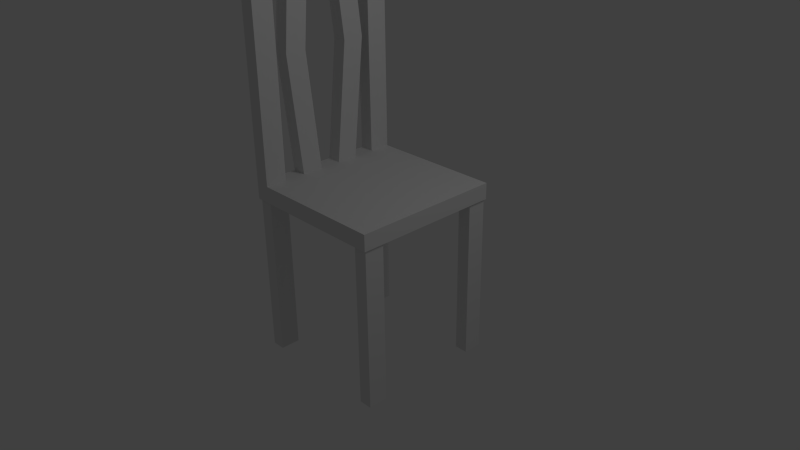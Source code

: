 # Source: chair.blend  (saved by Blender 2.63.0; exported with 4.5.12 LTS)
import bpy
from mathutils import Matrix  # noqa: F401  (used for matrix-valued properties, if any)

bpy.ops.wm.read_factory_settings(use_empty=True)
scene = bpy.context.scene
scene.name = 'Scene'

# ---- collections
col_collection_1 = bpy.data.collections.new('Collection 1'); scene.collection.children.link(col_collection_1)

# ---- materials (node trees are filled in below, after node groups)
mat_material = bpy.data.materials.new('Material')
mat_material.alpha_threshold = 0.0
mat_material.use_transparent_shadow = False
mat_material.roughness = 0.5
mat_material.line_color = (0.0, 0.0, 0.0, 1.0)

# ---- material node trees

# ---- world
world_world = bpy.data.worlds.new('World'); scene.world = world_world
world_world.color = (0.05088, 0.05088, 0.05088)
world_world.use_sun_shadow = False
world_world.sun_shadow_jitter_overblur = 0.0
world_world.cycles.sampling_method = 'MANUAL'
world_world.cycles.sample_map_resolution = 256

# ---- cameras
cam_camera = bpy.data.cameras.new('Camera')
cam_camera.clip_end = 100.0
cam_camera.lens = 35.0
cam_camera.sensor_width = 32.0
cam_camera.sensor_height = 18.0
cam_camera.ortho_scale = 7.314
cam_camera.dof.focus_distance = 0.0
cam_camera.dof.aperture_fstop = 128.0

# ---- lights
light_lamp = bpy.data.lights.new('Lamp', 'POINT')
light_lamp.transmission_factor = 0.0
light_lamp.cutoff_distance = 30.0
light_lamp.energy = 100.0
light_lamp.shadow_buffer_clip_start = 1.001
light_lamp.shadow_soft_size = 1.0
light_lamp.shadow_maximum_resolution = 0.006
light_lamp.use_absolute_resolution = True
light_lamp.cycles.use_multiple_importance_sampling = False

# ---- meshes
me_cube_001 = bpy.data.meshes.new('Cube.001')
me_cube_001.from_pydata([(-0.2992, 0.6848, 1.846), (-0.2992, 0.4188, 1.846), (-0.4774, 0.4188, 1.846), (-0.4774, 0.6848, 1.846), (-0.2992, 0.6848, -0.3905), (-0.2992, 0.4188, -0.3905), (-0.4774, 0.4188, -0.3905), (-0.4774, 0.6848, -0.3905), (1.48, 0.6848, 1.846), (1.48, 0.4188, 1.846), (1.302, 0.4188, 1.846), (1.302, 0.6848, 1.846), (1.48, 0.6848, -0.3905), (1.48, 0.4188, -0.3905), (1.302, 0.4188, -0.3905), (1.302, 0.6848, -0.3905), (-0.2992, 2.373, 1.846), (-0.2992, 2.118, 1.846), (-0.4774, 2.118, 1.846), (-0.4774, 2.373, 1.846), (-0.2992, 2.373, -0.3905), (-0.2992, 2.118, -0.3905), (-0.4774, 2.118, -0.3905), (-0.4774, 2.373, -0.3905), (1.48, 2.373, 1.846), (1.48, 2.118, 1.846), (1.302, 2.118, 1.846), (1.302, 2.373, 1.846), (1.48, 2.373, -0.3905), (1.48, 2.118, -0.3905), (1.302, 2.118, -0.3905), (1.302, 2.373, -0.3905)], [], [(4, 5, 1, 0), (5, 6, 2, 1), (6, 7, 3, 2), (7, 4, 0, 3), (0, 1, 2, 3), (7, 6, 5, 4), (12, 13, 9, 8), (13, 14, 10, 9), (14, 15, 11, 10), (15, 12, 8, 11), (8, 9, 10, 11), (15, 14, 13, 12), (20, 21, 17, 16), (21, 22, 18, 17), (22, 23, 19, 18), (23, 20, 16, 19), (16, 17, 18, 19), (23, 22, 21, 20), (28, 29, 25, 24), (29, 30, 26, 25), (30, 31, 27, 26), (31, 28, 24, 27), (24, 25, 26, 27), (31, 30, 29, 28)])
me_cube_001.use_remesh_preserve_volume = False
me_cube_001.use_remesh_preserve_attributes = False
me_cube_001.use_mirror_vertex_groups = False
me_cube_001.update()
me_cube = bpy.data.meshes.new('Cube')
me_cube.from_pydata([(1.0, 1.0, 0.782), (1.0, -1.0, 0.782), (-1.0, -1.0, 0.782), (-1.0, 1.0, 0.782), (1.0, 1.0, 1.0), (1.0, -1.0, 1.0), (-1.0, -1.0, 1.0), (-1.0, 1.0, 1.0), (-0.8053, 1.0, 0.782), (-0.8053, -1.0, 0.782), (-0.8053, 1.0, 1.0), (-0.8053, -1.0, 1.0), (1.0, -0.1429, 1.0), (1.0, 0.1429, 1.0), (1.0, 0.4286, 1.0), (1.0, 0.7143, 1.0), (-1.0, 0.7143, 1.0), (-1.0, 0.4286, 1.0), (-1.0, 0.1429, 1.0), (-1.0, -0.1429, 1.0), (-1.0, -0.4286, 0.782), (-1.0, -0.7143, 0.782), (1.0, -0.7143, 0.782), (1.0, -0.4286, 0.782), (-1.0, 0.7143, 0.782), (-1.0, 0.4286, 0.782), (-1.0, 0.1429, 0.782), (-1.0, -0.1429, 0.782), (-0.8053, 0.4286, 1.0), (-0.8053, 0.7143, 1.0), (-0.8053, 0.7143, 0.782), (-0.8053, 0.4286, 0.782), (-1.0, -0.4286, 1.0), (-1.0, -0.7143, 1.0), (1.0, -0.7143, 1.0), (1.0, -0.4286, 1.0), (1.0, -0.1429, 0.782), (1.0, 0.1429, 0.782), (1.0, 0.4286, 0.782), (1.0, 0.7143, 0.782), (-0.8053, 0.1429, 0.782), (-0.8053, -0.1429, 0.782), (-0.8053, -0.4286, 0.782), (-0.8053, -0.7143, 0.782), (-0.8053, 0.1429, 1.0), (-0.8053, -0.1429, 1.0), (-0.8053, -0.4286, 1.0), (-0.8053, -0.7143, 1.0), (-1.0, -1.0, 4.15), (-1.0, 1.0, 4.15), (-0.8053, 1.0, 4.15), (-0.8053, -1.0, 4.15), (-1.0, 0.7143, 4.15), (-1.0, 0.4286, 4.15), (-1.0, 0.1429, 4.15), (-1.0, -0.1429, 4.15), (-0.8053, 0.4286, 4.15), (-0.8053, 0.7143, 4.15), (-1.0, -0.4286, 4.15), (-1.0, -0.7143, 4.15), (-0.8053, 0.1429, 4.15), (-0.8053, -0.1429, 4.15), (-0.8053, -0.4286, 4.15), (-0.8053, -0.7143, 4.15), (-0.8053, -0.7143, 4.32), (-1.0, -0.7143, 4.32), (-0.8053, -1.0, 4.32), (-1.0, -1.0, 4.32), (-1.0, 0.9981, 4.15), (-0.8053, 0.9981, 4.15), (-0.8053, 0.9981, 4.32), (-1.0, 0.9981, 4.32), (-1.0, -0.5771, 2.575), (-1.0, -0.2914, 2.575), (-0.8053, -0.2914, 2.575), (-0.8053, -0.5771, 2.575), (-1.0, 0.3175, 2.575), (-0.8053, 0.3175, 2.575), (-1.0, 0.6033, 2.575), (-0.8053, 0.6033, 2.575)], [], [(43, 9, 2, 21), (29, 10, 50, 57), (22, 34, 5, 1), (9, 11, 6, 2), (24, 16, 7, 3), (10, 8, 3, 7), (22, 1, 9, 43), (34, 47, 11, 5), (1, 5, 11, 9), (4, 0, 8, 10), (40, 41, 27, 26), (42, 43, 21, 20), (30, 31, 25, 24), (31, 40, 26, 25), (29, 16, 17, 28), (41, 42, 20, 27), (8, 30, 24, 3), (73, 72, 58, 55), (78, 79, 28, 17), (44, 18, 19, 45), (16, 29, 57, 52), (46, 32, 33, 47), (0, 4, 15, 39), (39, 15, 14, 38), (38, 14, 13, 37), (37, 13, 12, 36), (36, 12, 35, 23), (23, 35, 34, 22), (2, 6, 33, 21), (21, 33, 32, 20), (20, 32, 19, 27), (27, 19, 18, 26), (26, 18, 17, 25), (25, 17, 16, 24), (0, 39, 30, 8), (39, 38, 31, 30), (38, 37, 40, 31), (37, 36, 41, 40), (36, 23, 42, 41), (23, 22, 43, 42), (4, 10, 29, 15), (15, 29, 28, 14), (14, 28, 44, 13), (13, 44, 45, 12), (12, 45, 46, 35), (35, 46, 47, 34), (66, 67, 48, 51), (50, 49, 52, 57), (56, 53, 54, 60), (61, 55, 58, 62), (76, 77, 60, 54), (78, 76, 54, 53), (77, 79, 56, 60), (10, 7, 49, 50), (73, 74, 45, 19), (51, 48, 6, 11), (72, 75, 62, 58), (75, 74, 61, 62), (63, 51, 11, 47), (52, 49, 7, 16), (59, 63, 47, 33), (33, 6, 48, 59), (71, 68, 59, 65), (59, 48, 67, 65), (64, 66, 51, 63), (64, 65, 67, 66), (71, 70, 69, 68), (65, 64, 70, 71), (69, 70, 64, 63), (68, 69, 63, 59), (19, 32, 72, 73), (55, 61, 74, 73), (32, 46, 75, 72), (46, 45, 74, 75), (44, 28, 79, 77), (17, 18, 76, 78), (53, 56, 79, 78), (18, 44, 77, 76)])
me_cube.materials.append(mat_material)
me_cube.use_remesh_preserve_volume = False
me_cube.use_remesh_preserve_attributes = False
me_cube.use_mirror_vertex_groups = False
me_cube.update()

# ---- objects
ob_cube_001 = bpy.data.objects.new('Cube.001', me_cube_001)
ob_cube = bpy.data.objects.new('Cube', me_cube)
ob_lamp = bpy.data.objects.new('Lamp', light_lamp)
ob_camera = bpy.data.objects.new('Camera', cam_camera)

# ---- transforms, parenting, visibility, modifiers, constraints
ob_cube_001.location = (-0.5008, -1.392, -0.9869)
ob_cube_001.lineart.crease_threshold = 0.0
ob_cube.location = (0.0, 0.0, 0.0)
ob_cube.lock_rotations_4d = False
ob_cube.empty_display_type = 'ARROWS'
ob_cube.lineart.crease_threshold = 0.0
ob_lamp.location = (4.076, 1.005, 5.904)
ob_lamp.rotation_euler = (0.6503, 0.05522, 1.866)
ob_lamp.lock_rotations_4d = False
ob_lamp.empty_display_type = 'ARROWS'
ob_lamp.color = (0.0, 0.0, 0.0, 0.0)
ob_lamp.lineart.crease_threshold = 0.0
ob_camera.location = (7.481, -6.508, 5.344)
ob_camera.rotation_euler = (1.109, 0.01082, 0.8149)
ob_camera.lock_rotations_4d = False
ob_camera.empty_display_type = 'ARROWS'
ob_camera.color = (0.0, 0.0, 0.0, 0.0)
ob_camera.display_type = 'WIRE'
ob_camera.lineart.crease_threshold = 0.0

# ---- collection membership
col_collection_1.objects.link(ob_cube_001)
col_collection_1.objects.link(ob_cube)
col_collection_1.objects.link(ob_lamp)
col_collection_1.objects.link(ob_camera)

# ---- scene / render settings (as saved in the file)
scene.camera = ob_camera
scene.frame_start = 1; scene.frame_end = 250; scene.frame_set(1)
scene.render.engine = 'BLENDER_EEVEE_NEXT'
scene.render.image_settings.color_mode = 'RGB'
scene.render.image_settings.compression = 90
scene.render.resolution_percentage = 50
scene.render.dither_intensity = 0.0
scene.render.bake_margin = 2
scene.render.bake_bias = 0.0
scene.cycles.use_denoising = False
scene.cycles.samples = 10
scene.cycles.sampling_pattern = 'TABULATED_SOBOL'
scene.cycles.light_sampling_threshold = 0.0
scene.cycles.use_adaptive_sampling = False
scene.cycles.use_light_tree = False
scene.cycles.blur_glossy = 0.0
scene.cycles.volume_bounces = 1
scene.cycles.pixel_filter_type = 'GAUSSIAN'
scene.cycles.sample_clamp_indirect = 0.0
scene.view_settings.view_transform = 'Standard'
bpy.context.view_layer.update()
